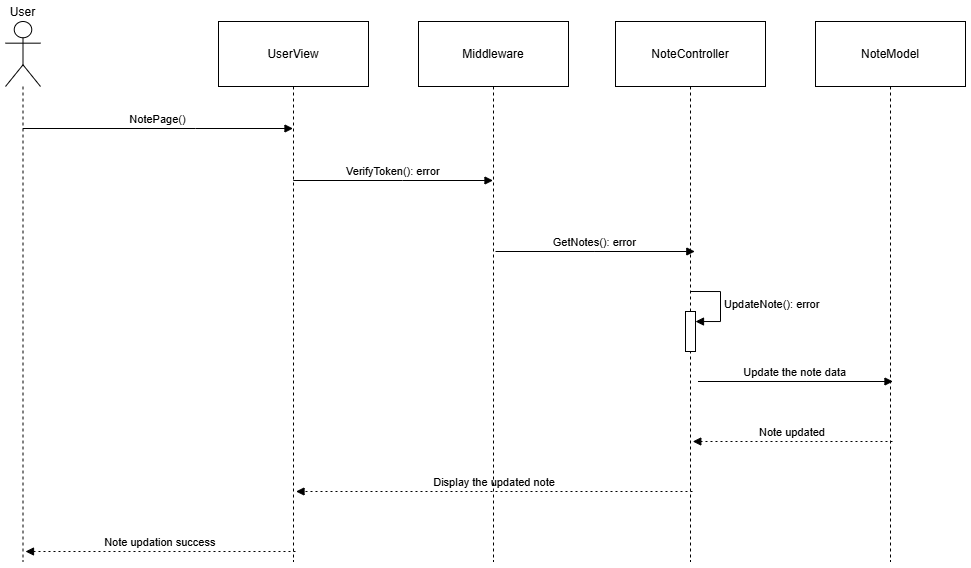

The diagram above was exported from draw.io. Its source (the exported page's mxGraphModel, read from the mxfile embedded in the PNG):
<mxGraphModel dx="1383" dy="749" grid="1" gridSize="10" guides="1" tooltips="1" connect="1" arrows="1" fold="1" page="1" pageScale="1" pageWidth="850" pageHeight="1100" math="0" shadow="0">
  <root>
    <mxCell id="Cmu8SCzoFvf7hhmFY0nK-0" />
    <mxCell id="Cmu8SCzoFvf7hhmFY0nK-1" parent="Cmu8SCzoFvf7hhmFY0nK-0" />
    <mxCell id="Cmu8SCzoFvf7hhmFY0nK-7" value="Note updation success" style="verticalAlign=bottom;edgeStyle=elbowEdgeStyle;elbow=vertical;curved=0;rounded=0;dashed=1;dashPattern=2 3;endArrow=block;" edge="1" parent="Cmu8SCzoFvf7hhmFY0nK-1">
      <mxGeometry x="-0.001" relative="1" as="geometry">
        <Array as="points">
          <mxPoint x="232.48" y="570" />
          <mxPoint x="235.48" y="473" />
        </Array>
        <mxPoint x="329.97999999999956" y="570" as="sourcePoint" />
        <mxPoint x="60.003809523809636" y="570" as="targetPoint" />
        <mxPoint as="offset" />
      </mxGeometry>
    </mxCell>
    <mxCell id="Cmu8SCzoFvf7hhmFY0nK-11" value="Update the note data" style="verticalAlign=bottom;edgeStyle=elbowEdgeStyle;elbow=horizontal;curved=0;rounded=0;endArrow=block;" edge="1" parent="Cmu8SCzoFvf7hhmFY0nK-1">
      <mxGeometry x="-0.0031" relative="1" as="geometry">
        <Array as="points">
          <mxPoint x="841.48" y="400" />
        </Array>
        <mxPoint x="732.48" y="400" as="sourcePoint" />
        <mxPoint x="927.48" y="400" as="targetPoint" />
        <mxPoint as="offset" />
      </mxGeometry>
    </mxCell>
    <mxCell id="Cmu8SCzoFvf7hhmFY0nK-12" value="Note updated" style="verticalAlign=bottom;edgeStyle=elbowEdgeStyle;elbow=vertical;curved=0;rounded=0;dashed=1;dashPattern=2 3;endArrow=block;" edge="1" parent="Cmu8SCzoFvf7hhmFY0nK-1">
      <mxGeometry relative="1" as="geometry">
        <Array as="points">
          <mxPoint x="824.48" y="460" />
        </Array>
        <mxPoint x="926.98" y="460" as="sourcePoint" />
        <mxPoint x="727.2903448275861" y="460" as="targetPoint" />
      </mxGeometry>
    </mxCell>
    <mxCell id="Cmu8SCzoFvf7hhmFY0nK-13" value="Display the updated note" style="verticalAlign=bottom;edgeStyle=elbowEdgeStyle;elbow=vertical;curved=0;rounded=0;dashed=1;dashPattern=2 3;endArrow=block;" edge="1" parent="Cmu8SCzoFvf7hhmFY0nK-1">
      <mxGeometry x="-0.0015" relative="1" as="geometry">
        <Array as="points">
          <mxPoint x="619.48" y="510" />
        </Array>
        <mxPoint x="726.98" y="510" as="sourcePoint" />
        <mxPoint x="330.5038095238092" y="510" as="targetPoint" />
        <mxPoint as="offset" />
      </mxGeometry>
    </mxCell>
    <mxCell id="ih-4mw2Ei4raGETnwqWQ-14" value="User" style="shape=umlLifeline;perimeter=lifelinePerimeter;whiteSpace=wrap;container=1;dropTarget=0;collapsible=0;recursiveResize=0;outlineConnect=0;portConstraint=eastwest;newEdgeStyle={&quot;edgeStyle&quot;:&quot;elbowEdgeStyle&quot;,&quot;elbow&quot;:&quot;vertical&quot;,&quot;curved&quot;:0,&quot;rounded&quot;:0};participant=umlActor;verticalAlign=bottom;labelPosition=center;verticalLabelPosition=top;align=center;size=65;" vertex="1" parent="Cmu8SCzoFvf7hhmFY0nK-1">
      <mxGeometry x="40" y="40" width="35" height="540" as="geometry" />
    </mxCell>
    <mxCell id="ih-4mw2Ei4raGETnwqWQ-15" value="UserView" style="shape=umlLifeline;perimeter=lifelinePerimeter;whiteSpace=wrap;container=1;dropTarget=0;collapsible=0;recursiveResize=0;outlineConnect=0;portConstraint=eastwest;newEdgeStyle={&quot;edgeStyle&quot;:&quot;elbowEdgeStyle&quot;,&quot;elbow&quot;:&quot;vertical&quot;,&quot;curved&quot;:0,&quot;rounded&quot;:0};size=65;" vertex="1" parent="Cmu8SCzoFvf7hhmFY0nK-1">
      <mxGeometry x="253" y="40" width="150" height="540" as="geometry" />
    </mxCell>
    <mxCell id="ih-4mw2Ei4raGETnwqWQ-16" value="Middleware" style="shape=umlLifeline;perimeter=lifelinePerimeter;whiteSpace=wrap;container=1;dropTarget=0;collapsible=0;recursiveResize=0;outlineConnect=0;portConstraint=eastwest;newEdgeStyle={&quot;edgeStyle&quot;:&quot;elbowEdgeStyle&quot;,&quot;elbow&quot;:&quot;vertical&quot;,&quot;curved&quot;:0,&quot;rounded&quot;:0};size=65;" vertex="1" parent="Cmu8SCzoFvf7hhmFY0nK-1">
      <mxGeometry x="453" y="40" width="150" height="540" as="geometry" />
    </mxCell>
    <mxCell id="ih-4mw2Ei4raGETnwqWQ-17" value="NotePage()" style="verticalAlign=bottom;edgeStyle=elbowEdgeStyle;elbow=vertical;curved=0;rounded=0;endArrow=block;" edge="1" parent="Cmu8SCzoFvf7hhmFY0nK-1" source="ih-4mw2Ei4raGETnwqWQ-14" target="ih-4mw2Ei4raGETnwqWQ-15">
      <mxGeometry relative="1" as="geometry">
        <Array as="points">
          <mxPoint x="230" y="147" />
        </Array>
      </mxGeometry>
    </mxCell>
    <mxCell id="ih-4mw2Ei4raGETnwqWQ-18" value="VerifyToken(): error" style="verticalAlign=bottom;edgeStyle=elbowEdgeStyle;elbow=vertical;curved=0;rounded=0;endArrow=block;" edge="1" parent="Cmu8SCzoFvf7hhmFY0nK-1" source="ih-4mw2Ei4raGETnwqWQ-15" target="ih-4mw2Ei4raGETnwqWQ-16">
      <mxGeometry relative="1" as="geometry">
        <Array as="points">
          <mxPoint x="437" y="199" />
        </Array>
      </mxGeometry>
    </mxCell>
    <mxCell id="ih-4mw2Ei4raGETnwqWQ-20" value="NoteController" style="shape=umlLifeline;perimeter=lifelinePerimeter;whiteSpace=wrap;container=1;dropTarget=0;collapsible=0;recursiveResize=0;outlineConnect=0;portConstraint=eastwest;newEdgeStyle={&quot;edgeStyle&quot;:&quot;elbowEdgeStyle&quot;,&quot;elbow&quot;:&quot;vertical&quot;,&quot;curved&quot;:0,&quot;rounded&quot;:0};size=65;" vertex="1" parent="Cmu8SCzoFvf7hhmFY0nK-1">
      <mxGeometry x="650" y="40" width="150" height="540" as="geometry" />
    </mxCell>
    <mxCell id="ih-4mw2Ei4raGETnwqWQ-21" value="" style="html=1;points=[[0,0,0,0,5],[0,1,0,0,-5],[1,0,0,0,5],[1,1,0,0,-5]];perimeter=orthogonalPerimeter;outlineConnect=0;targetShapes=umlLifeline;portConstraint=eastwest;newEdgeStyle={&quot;curved&quot;:0,&quot;rounded&quot;:0};" vertex="1" parent="ih-4mw2Ei4raGETnwqWQ-20">
      <mxGeometry x="70" y="290" width="10" height="40" as="geometry" />
    </mxCell>
    <mxCell id="ih-4mw2Ei4raGETnwqWQ-22" value="&lt;span style=&quot;text-align: center;&quot;&gt;UpdateNote(): error&lt;/span&gt;" style="html=1;align=left;spacingLeft=2;endArrow=block;rounded=0;edgeStyle=orthogonalEdgeStyle;curved=0;rounded=0;" edge="1" parent="ih-4mw2Ei4raGETnwqWQ-20" target="ih-4mw2Ei4raGETnwqWQ-21">
      <mxGeometry relative="1" as="geometry">
        <mxPoint x="75" y="270" as="sourcePoint" />
        <Array as="points">
          <mxPoint x="105" y="300" />
        </Array>
      </mxGeometry>
    </mxCell>
    <mxCell id="ih-4mw2Ei4raGETnwqWQ-23" value="NoteModel" style="shape=umlLifeline;perimeter=lifelinePerimeter;whiteSpace=wrap;container=1;dropTarget=0;collapsible=0;recursiveResize=0;outlineConnect=0;portConstraint=eastwest;newEdgeStyle={&quot;edgeStyle&quot;:&quot;elbowEdgeStyle&quot;,&quot;elbow&quot;:&quot;vertical&quot;,&quot;curved&quot;:0,&quot;rounded&quot;:0};size=65;" vertex="1" parent="Cmu8SCzoFvf7hhmFY0nK-1">
      <mxGeometry x="850" y="40" width="150" height="540" as="geometry" />
    </mxCell>
    <mxCell id="ih-4mw2Ei4raGETnwqWQ-27" value="GetNotes(): error" style="verticalAlign=bottom;edgeStyle=elbowEdgeStyle;elbow=horizontal;curved=0;rounded=0;endArrow=block;" edge="1" parent="Cmu8SCzoFvf7hhmFY0nK-1">
      <mxGeometry x="-0.0022" relative="1" as="geometry">
        <Array as="points" />
        <mxPoint x="529.9974193548387" y="270" as="sourcePoint" />
        <mxPoint x="729.3199999999999" y="270" as="targetPoint" />
        <mxPoint as="offset" />
      </mxGeometry>
    </mxCell>
  </root>
</mxGraphModel>